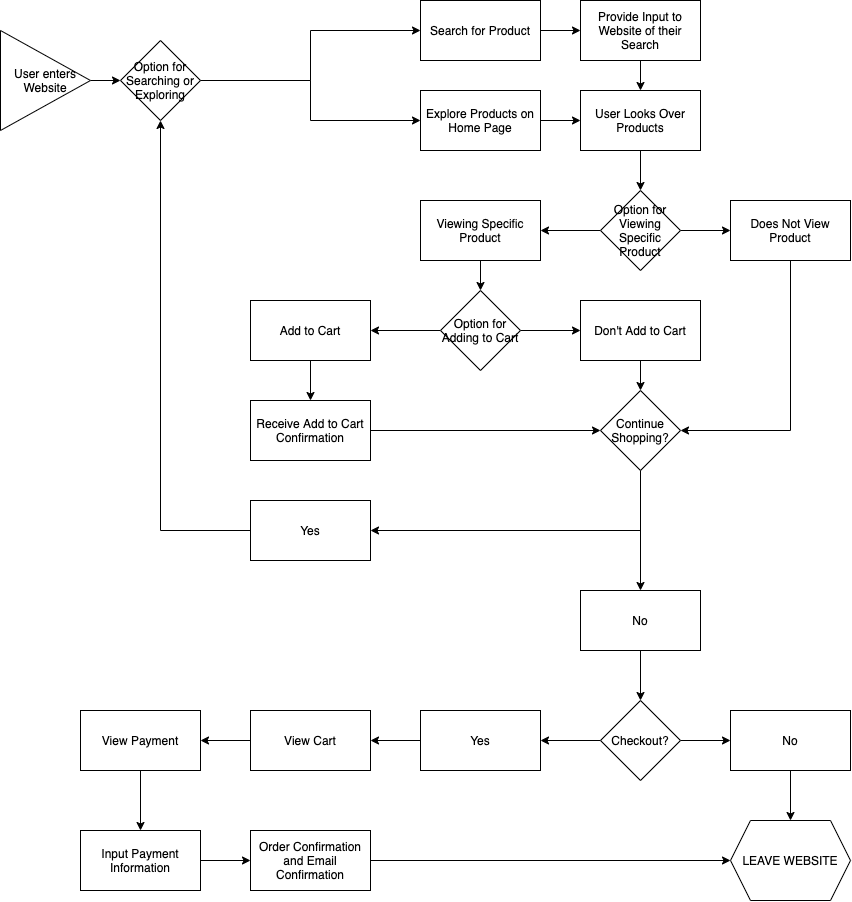

The diagram above was exported from draw.io. Its source (the exported page's mxGraphModel, read from the mxfile embedded in the PNG):
<mxGraphModel dx="739" dy="661" grid="1" gridSize="10" guides="1" tooltips="1" connect="1" arrows="1" fold="1" page="1" pageScale="1" pageWidth="850" pageHeight="1100" math="0" shadow="0">
  <root>
    <mxCell id="0" />
    <mxCell id="1" parent="0" />
    <mxCell id="19" style="edgeStyle=orthogonalEdgeStyle;rounded=0;orthogonalLoop=1;jettySize=auto;html=1;exitX=1;exitY=0.5;exitDx=0;exitDy=0;entryX=0;entryY=0.5;entryDx=0;entryDy=0;" edge="1" parent="1" source="3" target="18">
      <mxGeometry relative="1" as="geometry" />
    </mxCell>
    <mxCell id="3" value="User enters Website" style="triangle;whiteSpace=wrap;html=1;" vertex="1" parent="1">
      <mxGeometry y="30" width="90" height="100" as="geometry" />
    </mxCell>
    <mxCell id="10" style="edgeStyle=orthogonalEdgeStyle;rounded=0;orthogonalLoop=1;jettySize=auto;html=1;exitX=1;exitY=0.5;exitDx=0;exitDy=0;entryX=0;entryY=0.5;entryDx=0;entryDy=0;" edge="1" parent="1" source="4" target="9">
      <mxGeometry relative="1" as="geometry" />
    </mxCell>
    <mxCell id="4" value="Search for Product&lt;br&gt;" style="rounded=0;whiteSpace=wrap;html=1;" vertex="1" parent="1">
      <mxGeometry x="420" width="120" height="60" as="geometry" />
    </mxCell>
    <mxCell id="12" style="edgeStyle=orthogonalEdgeStyle;rounded=0;orthogonalLoop=1;jettySize=auto;html=1;exitX=1;exitY=0.5;exitDx=0;exitDy=0;entryX=0;entryY=0.5;entryDx=0;entryDy=0;" edge="1" parent="1" source="5" target="11">
      <mxGeometry relative="1" as="geometry" />
    </mxCell>
    <mxCell id="5" value="Explore Products on Home Page" style="rounded=0;whiteSpace=wrap;html=1;" vertex="1" parent="1">
      <mxGeometry x="420" y="90" width="120" height="60" as="geometry" />
    </mxCell>
    <mxCell id="13" style="edgeStyle=orthogonalEdgeStyle;rounded=0;orthogonalLoop=1;jettySize=auto;html=1;exitX=0.5;exitY=1;exitDx=0;exitDy=0;entryX=0.5;entryY=0;entryDx=0;entryDy=0;" edge="1" parent="1" source="9" target="11">
      <mxGeometry relative="1" as="geometry" />
    </mxCell>
    <mxCell id="9" value="Provide Input to Website of their Search" style="rounded=0;whiteSpace=wrap;html=1;" vertex="1" parent="1">
      <mxGeometry x="580" width="120" height="60" as="geometry" />
    </mxCell>
    <mxCell id="24" style="edgeStyle=orthogonalEdgeStyle;rounded=0;orthogonalLoop=1;jettySize=auto;html=1;exitX=0.5;exitY=1;exitDx=0;exitDy=0;entryX=0.5;entryY=0;entryDx=0;entryDy=0;" edge="1" parent="1" source="11" target="23">
      <mxGeometry relative="1" as="geometry" />
    </mxCell>
    <mxCell id="11" value="User Looks Over Products" style="rounded=0;whiteSpace=wrap;html=1;" vertex="1" parent="1">
      <mxGeometry x="580" y="90" width="120" height="60" as="geometry" />
    </mxCell>
    <mxCell id="32" style="edgeStyle=orthogonalEdgeStyle;rounded=0;orthogonalLoop=1;jettySize=auto;html=1;exitX=0.5;exitY=1;exitDx=0;exitDy=0;entryX=0.5;entryY=0;entryDx=0;entryDy=0;" edge="1" parent="1" source="14" target="31">
      <mxGeometry relative="1" as="geometry" />
    </mxCell>
    <mxCell id="14" value="Viewing Specific Product" style="rounded=0;whiteSpace=wrap;html=1;" vertex="1" parent="1">
      <mxGeometry x="420" y="200" width="120" height="60" as="geometry" />
    </mxCell>
    <mxCell id="34" style="edgeStyle=orthogonalEdgeStyle;rounded=0;orthogonalLoop=1;jettySize=auto;html=1;exitX=0.5;exitY=1;exitDx=0;exitDy=0;entryX=0.5;entryY=0;entryDx=0;entryDy=0;" edge="1" parent="1" source="15" target="29">
      <mxGeometry relative="1" as="geometry" />
    </mxCell>
    <mxCell id="15" value="Add to Cart" style="rounded=0;whiteSpace=wrap;html=1;" vertex="1" parent="1">
      <mxGeometry x="250" y="300" width="120" height="60" as="geometry" />
    </mxCell>
    <mxCell id="47" style="edgeStyle=orthogonalEdgeStyle;rounded=0;orthogonalLoop=1;jettySize=auto;html=1;exitX=1;exitY=0.5;exitDx=0;exitDy=0;entryX=0;entryY=0.5;entryDx=0;entryDy=0;" edge="1" parent="1" source="18" target="4">
      <mxGeometry relative="1" as="geometry" />
    </mxCell>
    <mxCell id="49" style="edgeStyle=orthogonalEdgeStyle;rounded=0;orthogonalLoop=1;jettySize=auto;html=1;exitX=1;exitY=0.5;exitDx=0;exitDy=0;entryX=0;entryY=0.5;entryDx=0;entryDy=0;" edge="1" parent="1" source="18" target="5">
      <mxGeometry relative="1" as="geometry" />
    </mxCell>
    <mxCell id="18" value="Option for Searching or Exploring" style="rhombus;whiteSpace=wrap;html=1;" vertex="1" parent="1">
      <mxGeometry x="120" y="40" width="80" height="80" as="geometry" />
    </mxCell>
    <mxCell id="25" style="edgeStyle=orthogonalEdgeStyle;rounded=0;orthogonalLoop=1;jettySize=auto;html=1;exitX=0;exitY=0.5;exitDx=0;exitDy=0;entryX=1;entryY=0.5;entryDx=0;entryDy=0;" edge="1" parent="1" source="23" target="14">
      <mxGeometry relative="1" as="geometry" />
    </mxCell>
    <mxCell id="27" style="edgeStyle=orthogonalEdgeStyle;rounded=0;orthogonalLoop=1;jettySize=auto;html=1;exitX=1;exitY=0.5;exitDx=0;exitDy=0;entryX=0;entryY=0.5;entryDx=0;entryDy=0;" edge="1" parent="1" source="23" target="26">
      <mxGeometry relative="1" as="geometry" />
    </mxCell>
    <mxCell id="23" value="Option for Viewing Specific Product" style="rhombus;whiteSpace=wrap;html=1;" vertex="1" parent="1">
      <mxGeometry x="600" y="190" width="80" height="80" as="geometry" />
    </mxCell>
    <mxCell id="41" style="edgeStyle=orthogonalEdgeStyle;rounded=0;orthogonalLoop=1;jettySize=auto;html=1;exitX=0.5;exitY=1;exitDx=0;exitDy=0;entryX=1;entryY=0.5;entryDx=0;entryDy=0;" edge="1" parent="1" source="26" target="36">
      <mxGeometry relative="1" as="geometry" />
    </mxCell>
    <mxCell id="26" value="Does Not View Product" style="rounded=0;whiteSpace=wrap;html=1;" vertex="1" parent="1">
      <mxGeometry x="730" y="200" width="120" height="60" as="geometry" />
    </mxCell>
    <mxCell id="37" style="edgeStyle=orthogonalEdgeStyle;rounded=0;orthogonalLoop=1;jettySize=auto;html=1;exitX=1;exitY=0.5;exitDx=0;exitDy=0;entryX=0;entryY=0.5;entryDx=0;entryDy=0;" edge="1" parent="1" source="29" target="36">
      <mxGeometry relative="1" as="geometry" />
    </mxCell>
    <mxCell id="29" value="Receive Add to Cart Confirmation" style="rounded=0;whiteSpace=wrap;html=1;" vertex="1" parent="1">
      <mxGeometry x="250" y="400" width="120" height="60" as="geometry" />
    </mxCell>
    <mxCell id="33" style="edgeStyle=orthogonalEdgeStyle;rounded=0;orthogonalLoop=1;jettySize=auto;html=1;exitX=0;exitY=0.5;exitDx=0;exitDy=0;entryX=1;entryY=0.5;entryDx=0;entryDy=0;" edge="1" parent="1" source="31" target="15">
      <mxGeometry relative="1" as="geometry" />
    </mxCell>
    <mxCell id="39" style="edgeStyle=orthogonalEdgeStyle;rounded=0;orthogonalLoop=1;jettySize=auto;html=1;exitX=1;exitY=0.5;exitDx=0;exitDy=0;entryX=0;entryY=0.5;entryDx=0;entryDy=0;" edge="1" parent="1" source="31" target="38">
      <mxGeometry relative="1" as="geometry" />
    </mxCell>
    <mxCell id="31" value="Option for Adding to Cart" style="rhombus;whiteSpace=wrap;html=1;" vertex="1" parent="1">
      <mxGeometry x="440" y="290" width="80" height="80" as="geometry" />
    </mxCell>
    <mxCell id="44" style="edgeStyle=orthogonalEdgeStyle;rounded=0;orthogonalLoop=1;jettySize=auto;html=1;exitX=0.5;exitY=1;exitDx=0;exitDy=0;entryX=1;entryY=0.5;entryDx=0;entryDy=0;" edge="1" parent="1" source="36" target="42">
      <mxGeometry relative="1" as="geometry" />
    </mxCell>
    <mxCell id="50" style="edgeStyle=orthogonalEdgeStyle;rounded=0;orthogonalLoop=1;jettySize=auto;html=1;exitX=0.5;exitY=1;exitDx=0;exitDy=0;entryX=0.5;entryY=0;entryDx=0;entryDy=0;" edge="1" parent="1" source="36" target="43">
      <mxGeometry relative="1" as="geometry" />
    </mxCell>
    <mxCell id="36" value="Continue Shopping?" style="rhombus;whiteSpace=wrap;html=1;" vertex="1" parent="1">
      <mxGeometry x="600" y="390" width="80" height="80" as="geometry" />
    </mxCell>
    <mxCell id="40" style="edgeStyle=orthogonalEdgeStyle;rounded=0;orthogonalLoop=1;jettySize=auto;html=1;exitX=0.5;exitY=1;exitDx=0;exitDy=0;entryX=0.5;entryY=0;entryDx=0;entryDy=0;" edge="1" parent="1" source="38" target="36">
      <mxGeometry relative="1" as="geometry" />
    </mxCell>
    <mxCell id="38" value="Don't Add to Cart" style="rounded=0;whiteSpace=wrap;html=1;" vertex="1" parent="1">
      <mxGeometry x="580" y="300" width="120" height="60" as="geometry" />
    </mxCell>
    <mxCell id="46" style="edgeStyle=orthogonalEdgeStyle;rounded=0;orthogonalLoop=1;jettySize=auto;html=1;exitX=0;exitY=0.5;exitDx=0;exitDy=0;entryX=0.5;entryY=1;entryDx=0;entryDy=0;" edge="1" parent="1" source="42" target="18">
      <mxGeometry relative="1" as="geometry" />
    </mxCell>
    <mxCell id="42" value="Yes" style="rounded=0;whiteSpace=wrap;html=1;" vertex="1" parent="1">
      <mxGeometry x="250" y="500" width="120" height="60" as="geometry" />
    </mxCell>
    <mxCell id="52" style="edgeStyle=orthogonalEdgeStyle;rounded=0;orthogonalLoop=1;jettySize=auto;html=1;exitX=0.5;exitY=1;exitDx=0;exitDy=0;entryX=0.5;entryY=0;entryDx=0;entryDy=0;" edge="1" parent="1" source="43" target="51">
      <mxGeometry relative="1" as="geometry" />
    </mxCell>
    <mxCell id="43" value="No" style="rounded=0;whiteSpace=wrap;html=1;" vertex="1" parent="1">
      <mxGeometry x="580" y="590" width="120" height="60" as="geometry" />
    </mxCell>
    <mxCell id="54" style="edgeStyle=orthogonalEdgeStyle;rounded=0;orthogonalLoop=1;jettySize=auto;html=1;exitX=1;exitY=0.5;exitDx=0;exitDy=0;entryX=0;entryY=0.5;entryDx=0;entryDy=0;" edge="1" parent="1" source="51" target="53">
      <mxGeometry relative="1" as="geometry" />
    </mxCell>
    <mxCell id="59" style="edgeStyle=orthogonalEdgeStyle;rounded=0;orthogonalLoop=1;jettySize=auto;html=1;exitX=0;exitY=0.5;exitDx=0;exitDy=0;entryX=1;entryY=0.5;entryDx=0;entryDy=0;" edge="1" parent="1" source="51" target="58">
      <mxGeometry relative="1" as="geometry" />
    </mxCell>
    <mxCell id="51" value="Checkout?" style="rhombus;whiteSpace=wrap;html=1;" vertex="1" parent="1">
      <mxGeometry x="600" y="700" width="80" height="80" as="geometry" />
    </mxCell>
    <mxCell id="57" style="edgeStyle=orthogonalEdgeStyle;rounded=0;orthogonalLoop=1;jettySize=auto;html=1;exitX=0.5;exitY=1;exitDx=0;exitDy=0;entryX=0.5;entryY=0;entryDx=0;entryDy=0;" edge="1" parent="1" source="53" target="56">
      <mxGeometry relative="1" as="geometry" />
    </mxCell>
    <mxCell id="53" value="No" style="rounded=0;whiteSpace=wrap;html=1;" vertex="1" parent="1">
      <mxGeometry x="730" y="710" width="120" height="60" as="geometry" />
    </mxCell>
    <mxCell id="56" value="LEAVE WEBSITE" style="shape=hexagon;perimeter=hexagonPerimeter2;whiteSpace=wrap;html=1;fixedSize=1;" vertex="1" parent="1">
      <mxGeometry x="730" y="820" width="120" height="80" as="geometry" />
    </mxCell>
    <mxCell id="61" style="edgeStyle=orthogonalEdgeStyle;rounded=0;orthogonalLoop=1;jettySize=auto;html=1;exitX=0;exitY=0.5;exitDx=0;exitDy=0;entryX=1;entryY=0.5;entryDx=0;entryDy=0;" edge="1" parent="1" source="58" target="60">
      <mxGeometry relative="1" as="geometry" />
    </mxCell>
    <mxCell id="58" value="Yes" style="rounded=0;whiteSpace=wrap;html=1;" vertex="1" parent="1">
      <mxGeometry x="420" y="710" width="120" height="60" as="geometry" />
    </mxCell>
    <mxCell id="63" style="edgeStyle=orthogonalEdgeStyle;rounded=0;orthogonalLoop=1;jettySize=auto;html=1;exitX=0;exitY=0.5;exitDx=0;exitDy=0;entryX=1;entryY=0.5;entryDx=0;entryDy=0;" edge="1" parent="1" source="60" target="62">
      <mxGeometry relative="1" as="geometry" />
    </mxCell>
    <mxCell id="60" value="View Cart" style="rounded=0;whiteSpace=wrap;html=1;" vertex="1" parent="1">
      <mxGeometry x="250" y="710" width="120" height="60" as="geometry" />
    </mxCell>
    <mxCell id="65" style="edgeStyle=orthogonalEdgeStyle;rounded=0;orthogonalLoop=1;jettySize=auto;html=1;exitX=0.5;exitY=1;exitDx=0;exitDy=0;entryX=0.5;entryY=0;entryDx=0;entryDy=0;" edge="1" parent="1" source="62" target="64">
      <mxGeometry relative="1" as="geometry" />
    </mxCell>
    <mxCell id="62" value="View Payment" style="rounded=0;whiteSpace=wrap;html=1;" vertex="1" parent="1">
      <mxGeometry x="80" y="710" width="120" height="60" as="geometry" />
    </mxCell>
    <mxCell id="67" style="edgeStyle=orthogonalEdgeStyle;rounded=0;orthogonalLoop=1;jettySize=auto;html=1;exitX=1;exitY=0.5;exitDx=0;exitDy=0;entryX=0;entryY=0.5;entryDx=0;entryDy=0;" edge="1" parent="1" source="64" target="66">
      <mxGeometry relative="1" as="geometry" />
    </mxCell>
    <mxCell id="64" value="Input Payment Information" style="rounded=0;whiteSpace=wrap;html=1;" vertex="1" parent="1">
      <mxGeometry x="80" y="830" width="120" height="60" as="geometry" />
    </mxCell>
    <mxCell id="68" style="edgeStyle=orthogonalEdgeStyle;rounded=0;orthogonalLoop=1;jettySize=auto;html=1;exitX=1;exitY=0.5;exitDx=0;exitDy=0;" edge="1" parent="1" source="66" target="56">
      <mxGeometry relative="1" as="geometry" />
    </mxCell>
    <mxCell id="66" value="Order Confirmation and Email Confirmation" style="rounded=0;whiteSpace=wrap;html=1;" vertex="1" parent="1">
      <mxGeometry x="250" y="830" width="120" height="60" as="geometry" />
    </mxCell>
  </root>
</mxGraphModel>